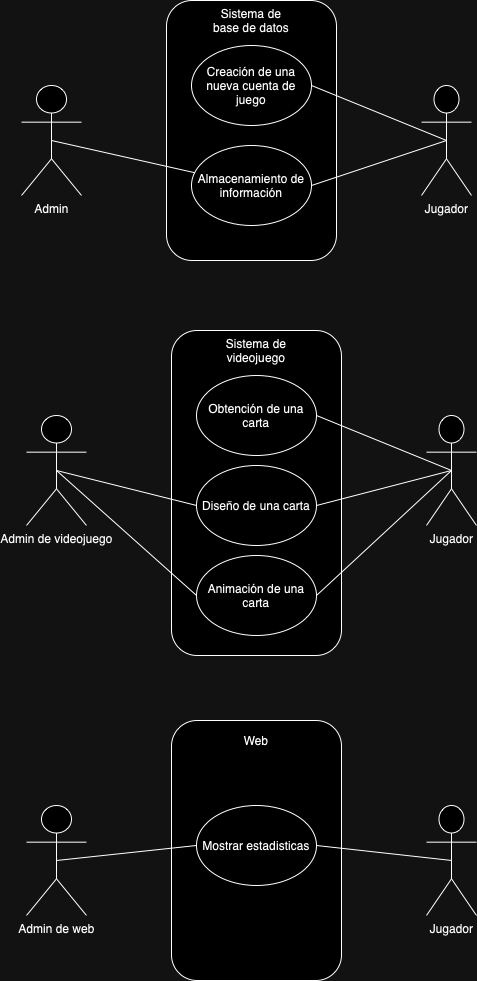

The diagram above was exported from draw.io. Its source (the exported page's mxGraphModel, read from the mxfile embedded in the PNG):
<mxGraphModel dx="954" dy="647" grid="1" gridSize="10" guides="1" tooltips="1" connect="1" arrows="1" fold="1" page="1" pageScale="1" pageWidth="850" pageHeight="1100" math="0" shadow="0">
  <root>
    <mxCell id="0" />
    <mxCell id="1" parent="0" />
    <mxCell id="DpLXR-HXNdimOCdvYUvU-1" value="Admin" style="shape=umlActor;verticalLabelPosition=bottom;verticalAlign=top;html=1;outlineConnect=0;" vertex="1" parent="1">
      <mxGeometry x="170" y="120" width="60" height="110" as="geometry" />
    </mxCell>
    <mxCell id="DpLXR-HXNdimOCdvYUvU-2" value="Jugador" style="shape=umlActor;verticalLabelPosition=bottom;verticalAlign=top;html=1;outlineConnect=0;" vertex="1" parent="1">
      <mxGeometry x="570" y="120" width="50" height="110" as="geometry" />
    </mxCell>
    <mxCell id="DpLXR-HXNdimOCdvYUvU-3" value="" style="rounded=1;whiteSpace=wrap;html=1;rotation=90;" vertex="1" parent="1">
      <mxGeometry x="270" y="80" width="260" height="170" as="geometry" />
    </mxCell>
    <mxCell id="DpLXR-HXNdimOCdvYUvU-4" value="Creación de una nueva cuenta de juego" style="ellipse;whiteSpace=wrap;html=1;" vertex="1" parent="1">
      <mxGeometry x="340" y="80" width="120" height="80" as="geometry" />
    </mxCell>
    <mxCell id="DpLXR-HXNdimOCdvYUvU-5" value="Sistema de base de datos" style="text;html=1;align=center;verticalAlign=middle;whiteSpace=wrap;rounded=0;" vertex="1" parent="1">
      <mxGeometry x="355" y="40" width="90" height="30" as="geometry" />
    </mxCell>
    <mxCell id="DpLXR-HXNdimOCdvYUvU-6" value="Almacenamiento de información" style="ellipse;whiteSpace=wrap;html=1;" vertex="1" parent="1">
      <mxGeometry x="340" y="180" width="120" height="80" as="geometry" />
    </mxCell>
    <mxCell id="DpLXR-HXNdimOCdvYUvU-7" value="" style="endArrow=none;html=1;rounded=0;entryX=0.5;entryY=0.5;entryDx=0;entryDy=0;entryPerimeter=0;exitX=1;exitY=0.5;exitDx=0;exitDy=0;" edge="1" parent="1" source="DpLXR-HXNdimOCdvYUvU-4" target="DpLXR-HXNdimOCdvYUvU-2">
      <mxGeometry width="50" height="50" relative="1" as="geometry">
        <mxPoint x="400" y="220" as="sourcePoint" />
        <mxPoint x="450" y="170" as="targetPoint" />
      </mxGeometry>
    </mxCell>
    <mxCell id="DpLXR-HXNdimOCdvYUvU-8" value="" style="endArrow=none;html=1;rounded=0;exitX=0.5;exitY=0.5;exitDx=0;exitDy=0;exitPerimeter=0;" edge="1" parent="1" source="DpLXR-HXNdimOCdvYUvU-1" target="DpLXR-HXNdimOCdvYUvU-6">
      <mxGeometry width="50" height="50" relative="1" as="geometry">
        <mxPoint x="200" y="210" as="sourcePoint" />
        <mxPoint x="250" y="160" as="targetPoint" />
      </mxGeometry>
    </mxCell>
    <mxCell id="DpLXR-HXNdimOCdvYUvU-9" value="" style="endArrow=none;html=1;rounded=0;exitX=1;exitY=0.5;exitDx=0;exitDy=0;entryX=0.5;entryY=0.5;entryDx=0;entryDy=0;entryPerimeter=0;" edge="1" parent="1" source="DpLXR-HXNdimOCdvYUvU-6" target="DpLXR-HXNdimOCdvYUvU-2">
      <mxGeometry width="50" height="50" relative="1" as="geometry">
        <mxPoint x="550" y="230" as="sourcePoint" />
        <mxPoint x="590" y="180" as="targetPoint" />
      </mxGeometry>
    </mxCell>
    <mxCell id="DpLXR-HXNdimOCdvYUvU-10" value="Admin de videojuego" style="shape=umlActor;verticalLabelPosition=bottom;verticalAlign=top;html=1;outlineConnect=0;" vertex="1" parent="1">
      <mxGeometry x="175" y="450" width="60" height="110" as="geometry" />
    </mxCell>
    <mxCell id="DpLXR-HXNdimOCdvYUvU-11" value="Jugador" style="shape=umlActor;verticalLabelPosition=bottom;verticalAlign=top;html=1;outlineConnect=0;" vertex="1" parent="1">
      <mxGeometry x="575" y="450" width="50" height="110" as="geometry" />
    </mxCell>
    <mxCell id="DpLXR-HXNdimOCdvYUvU-12" value="" style="rounded=1;whiteSpace=wrap;html=1;rotation=90;" vertex="1" parent="1">
      <mxGeometry x="242.5" y="442.5" width="325" height="170" as="geometry" />
    </mxCell>
    <mxCell id="DpLXR-HXNdimOCdvYUvU-13" value="Obtención de una carta" style="ellipse;whiteSpace=wrap;html=1;" vertex="1" parent="1">
      <mxGeometry x="345" y="410" width="120" height="80" as="geometry" />
    </mxCell>
    <mxCell id="DpLXR-HXNdimOCdvYUvU-14" value="Sistema de videojuego" style="text;html=1;align=center;verticalAlign=middle;whiteSpace=wrap;rounded=0;" vertex="1" parent="1">
      <mxGeometry x="360" y="370" width="90" height="30" as="geometry" />
    </mxCell>
    <mxCell id="DpLXR-HXNdimOCdvYUvU-15" value="Diseño de una carta" style="ellipse;whiteSpace=wrap;html=1;" vertex="1" parent="1">
      <mxGeometry x="345" y="500" width="120" height="80" as="geometry" />
    </mxCell>
    <mxCell id="DpLXR-HXNdimOCdvYUvU-16" value="" style="endArrow=none;html=1;rounded=0;entryX=0.5;entryY=0.5;entryDx=0;entryDy=0;entryPerimeter=0;exitX=1;exitY=0.5;exitDx=0;exitDy=0;" edge="1" parent="1" source="DpLXR-HXNdimOCdvYUvU-13" target="DpLXR-HXNdimOCdvYUvU-11">
      <mxGeometry width="50" height="50" relative="1" as="geometry">
        <mxPoint x="405" y="550" as="sourcePoint" />
        <mxPoint x="455" y="500" as="targetPoint" />
      </mxGeometry>
    </mxCell>
    <mxCell id="DpLXR-HXNdimOCdvYUvU-18" value="" style="endArrow=none;html=1;rounded=0;exitX=1;exitY=0.5;exitDx=0;exitDy=0;entryX=0.5;entryY=0.5;entryDx=0;entryDy=0;entryPerimeter=0;" edge="1" parent="1" source="DpLXR-HXNdimOCdvYUvU-15" target="DpLXR-HXNdimOCdvYUvU-11">
      <mxGeometry width="50" height="50" relative="1" as="geometry">
        <mxPoint x="555" y="560" as="sourcePoint" />
        <mxPoint x="595" y="510" as="targetPoint" />
      </mxGeometry>
    </mxCell>
    <mxCell id="DpLXR-HXNdimOCdvYUvU-19" value="Animación de una carta" style="ellipse;whiteSpace=wrap;html=1;" vertex="1" parent="1">
      <mxGeometry x="345" y="590" width="120" height="80" as="geometry" />
    </mxCell>
    <mxCell id="DpLXR-HXNdimOCdvYUvU-20" value="" style="endArrow=none;html=1;rounded=0;exitX=1;exitY=0.5;exitDx=0;exitDy=0;entryX=0.5;entryY=0.5;entryDx=0;entryDy=0;entryPerimeter=0;" edge="1" parent="1" source="DpLXR-HXNdimOCdvYUvU-19" target="DpLXR-HXNdimOCdvYUvU-11">
      <mxGeometry width="50" height="50" relative="1" as="geometry">
        <mxPoint x="475" y="550" as="sourcePoint" />
        <mxPoint x="590" y="510" as="targetPoint" />
      </mxGeometry>
    </mxCell>
    <mxCell id="DpLXR-HXNdimOCdvYUvU-21" value="" style="endArrow=none;html=1;rounded=0;exitX=0.5;exitY=0.5;exitDx=0;exitDy=0;exitPerimeter=0;entryX=0;entryY=0.5;entryDx=0;entryDy=0;" edge="1" parent="1" source="DpLXR-HXNdimOCdvYUvU-10" target="DpLXR-HXNdimOCdvYUvU-15">
      <mxGeometry width="50" height="50" relative="1" as="geometry">
        <mxPoint x="400" y="510" as="sourcePoint" />
        <mxPoint x="450" y="460" as="targetPoint" />
      </mxGeometry>
    </mxCell>
    <mxCell id="DpLXR-HXNdimOCdvYUvU-23" value="" style="endArrow=none;html=1;rounded=0;exitX=0;exitY=0.5;exitDx=0;exitDy=0;entryX=0.5;entryY=0.5;entryDx=0;entryDy=0;entryPerimeter=0;" edge="1" parent="1" source="DpLXR-HXNdimOCdvYUvU-19" target="DpLXR-HXNdimOCdvYUvU-10">
      <mxGeometry width="50" height="50" relative="1" as="geometry">
        <mxPoint x="80" y="660" as="sourcePoint" />
        <mxPoint x="130" y="610" as="targetPoint" />
      </mxGeometry>
    </mxCell>
    <mxCell id="DpLXR-HXNdimOCdvYUvU-24" value="Admin de web" style="shape=umlActor;verticalLabelPosition=bottom;verticalAlign=top;html=1;outlineConnect=0;" vertex="1" parent="1">
      <mxGeometry x="175" y="840" width="60" height="110" as="geometry" />
    </mxCell>
    <mxCell id="DpLXR-HXNdimOCdvYUvU-25" value="Jugador" style="shape=umlActor;verticalLabelPosition=bottom;verticalAlign=top;html=1;outlineConnect=0;" vertex="1" parent="1">
      <mxGeometry x="575" y="840" width="50" height="110" as="geometry" />
    </mxCell>
    <mxCell id="DpLXR-HXNdimOCdvYUvU-26" value="" style="rounded=1;whiteSpace=wrap;html=1;rotation=90;" vertex="1" parent="1">
      <mxGeometry x="275" y="800" width="260" height="170" as="geometry" />
    </mxCell>
    <mxCell id="DpLXR-HXNdimOCdvYUvU-27" value="Mostrar estadisticas" style="ellipse;whiteSpace=wrap;html=1;" vertex="1" parent="1">
      <mxGeometry x="345" y="840" width="120" height="80" as="geometry" />
    </mxCell>
    <mxCell id="DpLXR-HXNdimOCdvYUvU-28" value="Web" style="text;html=1;align=center;verticalAlign=middle;whiteSpace=wrap;rounded=0;" vertex="1" parent="1">
      <mxGeometry x="360" y="760" width="90" height="30" as="geometry" />
    </mxCell>
    <mxCell id="DpLXR-HXNdimOCdvYUvU-30" value="" style="endArrow=none;html=1;rounded=0;entryX=0.5;entryY=0.5;entryDx=0;entryDy=0;entryPerimeter=0;exitX=1;exitY=0.5;exitDx=0;exitDy=0;" edge="1" parent="1" source="DpLXR-HXNdimOCdvYUvU-27" target="DpLXR-HXNdimOCdvYUvU-25">
      <mxGeometry width="50" height="50" relative="1" as="geometry">
        <mxPoint x="405" y="940" as="sourcePoint" />
        <mxPoint x="455" y="890" as="targetPoint" />
      </mxGeometry>
    </mxCell>
    <mxCell id="DpLXR-HXNdimOCdvYUvU-31" value="" style="endArrow=none;html=1;rounded=0;exitX=0.5;exitY=0.5;exitDx=0;exitDy=0;exitPerimeter=0;entryX=0;entryY=0.5;entryDx=0;entryDy=0;" edge="1" parent="1" source="DpLXR-HXNdimOCdvYUvU-24" target="DpLXR-HXNdimOCdvYUvU-27">
      <mxGeometry width="50" height="50" relative="1" as="geometry">
        <mxPoint x="205" y="930" as="sourcePoint" />
        <mxPoint x="348.150463260768" y="927.2088542336728" as="targetPoint" />
      </mxGeometry>
    </mxCell>
  </root>
</mxGraphModel>